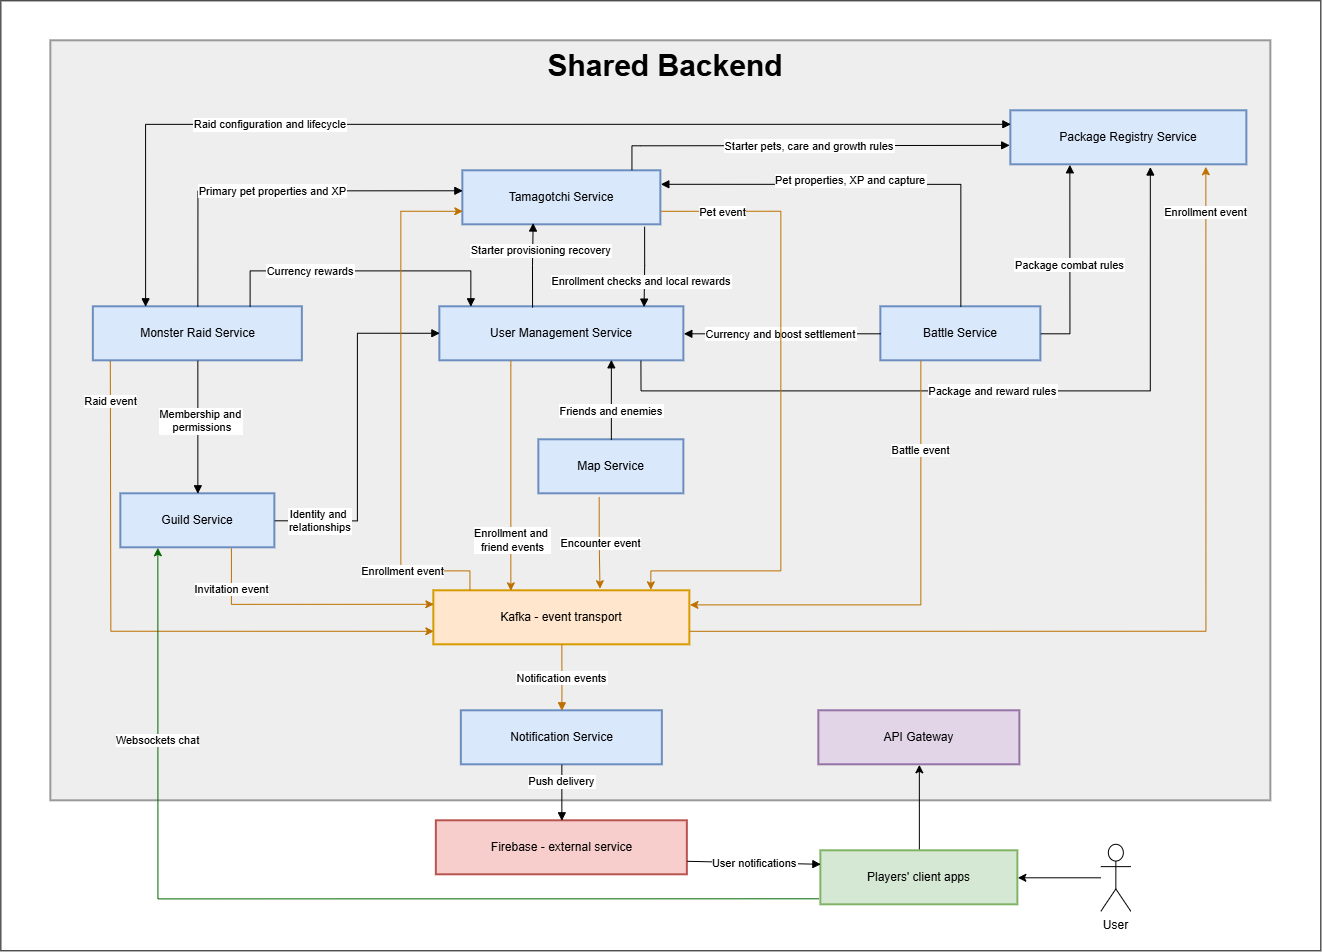

The diagram above was exported from draw.io. Its source (the exported page's mxGraphModel, read from the mxfile embedded in the PNG):
<mxGraphModel dx="2642" dy="1287" grid="1" gridSize="10" guides="1" tooltips="1" connect="1" arrows="1" fold="1" page="1" pageScale="1" pageWidth="827" pageHeight="1169" math="0" shadow="0">
  <root>
    <mxCell id="0" />
    <mxCell id="1" parent="0" />
    <mxCell id="mArrungAMOijuAliVHf5-2" parent="1" style="rounded=0;whiteSpace=wrap;html=1;" value="" vertex="1">
      <mxGeometry height="950" width="1320" x="-220" y="30" as="geometry" />
    </mxCell>
    <mxCell id="zokUTnfl9roy2Yk0VG2S-78" parent="1" style="whiteSpace=wrap;strokeWidth=2;fillColor=light-dark(#eeeeee,#1f2020);strokeColor=light-dark(#999999,#cccccc);fontColor=light-dark(#333333,#cccccc);fontStyle=1;fontSize=24;labelBackgroundColor=#999999;" value="" vertex="1">
      <mxGeometry height="760" width="1220" x="-170" y="70" as="geometry" />
    </mxCell>
    <mxCell id="zokUTnfl9roy2Yk0VG2S-1" parent="1" style="whiteSpace=wrap;strokeWidth=2;fillColor=#dae8fc;strokeColor=#6c8ebf;" value="Map Service" vertex="1">
      <mxGeometry height="54" width="145" x="318" y="469" as="geometry" />
    </mxCell>
    <mxCell id="zokUTnfl9roy2Yk0VG2S-2" parent="1" style="whiteSpace=wrap;strokeWidth=2;fillColor=#dae8fc;strokeColor=#6c8ebf;" value="Guild Service" vertex="1">
      <mxGeometry height="54" width="154" x="-100" y="523" as="geometry" />
    </mxCell>
    <mxCell id="zokUTnfl9roy2Yk0VG2S-3" parent="1" style="whiteSpace=wrap;strokeWidth=2;fillColor=#dae8fc;strokeColor=#6c8ebf;" value="Battle Service" vertex="1">
      <mxGeometry height="54" width="160" x="660" y="336" as="geometry" />
    </mxCell>
    <mxCell id="zokUTnfl9roy2Yk0VG2S-49" edge="1" parent="1" source="zokUTnfl9roy2Yk0VG2S-4" style="edgeStyle=orthogonalEdgeStyle;rounded=0;orthogonalLoop=1;jettySize=auto;html=1;entryX=0;entryY=0.75;entryDx=0;entryDy=0;fillColor=#f0a30a;strokeColor=#BD7000;exitX=0.081;exitY=1.019;exitDx=0;exitDy=0;exitPerimeter=0;" target="zokUTnfl9roy2Yk0VG2S-48">
      <mxGeometry relative="1" as="geometry">
        <Array as="points">
          <mxPoint x="-111" y="387" />
          <mxPoint x="-110" y="661" />
        </Array>
      </mxGeometry>
    </mxCell>
    <mxCell id="zokUTnfl9roy2Yk0VG2S-50" connectable="0" parent="zokUTnfl9roy2Yk0VG2S-49" style="edgeLabel;html=1;align=center;verticalAlign=middle;resizable=0;points=[];" value="Raid event" vertex="1">
      <mxGeometry relative="1" x="-0.9135" y="-1" as="geometry">
        <mxPoint y="21" as="offset" />
      </mxGeometry>
    </mxCell>
    <mxCell id="zokUTnfl9roy2Yk0VG2S-4" parent="1" style="whiteSpace=wrap;strokeWidth=2;fillColor=#dae8fc;strokeColor=#6c8ebf;" value="Monster Raid Service" vertex="1">
      <mxGeometry height="54" width="209" x="-127.5" y="336" as="geometry" />
    </mxCell>
    <mxCell id="zokUTnfl9roy2Yk0VG2S-5" parent="1" style="whiteSpace=wrap;strokeWidth=2;fillColor=#dae8fc;strokeColor=#6c8ebf;" value="User Management Service" vertex="1">
      <mxGeometry height="54" width="244" x="219" y="336" as="geometry" />
    </mxCell>
    <mxCell id="zokUTnfl9roy2Yk0VG2S-6" parent="1" style="whiteSpace=wrap;strokeWidth=2;fillColor=#dae8fc;strokeColor=#6c8ebf;" value="Tamagotchi Service" vertex="1">
      <mxGeometry height="54" width="198" x="242" y="200" as="geometry" />
    </mxCell>
    <mxCell id="zokUTnfl9roy2Yk0VG2S-7" parent="1" style="whiteSpace=wrap;strokeWidth=2;fillColor=#dae8fc;strokeColor=#6c8ebf;" value="Package Registry Service" vertex="1">
      <mxGeometry height="54" width="236" x="790" y="140" as="geometry" />
    </mxCell>
    <mxCell id="zokUTnfl9roy2Yk0VG2S-8" edge="1" parent="1" source="zokUTnfl9roy2Yk0VG2S-1" style="startArrow=none;endArrow=block;exitX=0.5;exitY=0;rounded=0;edgeStyle=orthogonalEdgeStyle;entryX=0.5;entryY=1;entryDx=0;entryDy=0;exitDx=0;exitDy=0;" value="Friends and enemies">
      <mxGeometry relative="1" x="-0.275" as="geometry">
        <mxPoint as="offset" />
        <Array as="points" />
        <mxPoint x="294.5" y="659.9999999999998" as="sourcePoint" />
        <mxPoint x="390.5" y="389" as="targetPoint" />
      </mxGeometry>
    </mxCell>
    <mxCell id="zokUTnfl9roy2Yk0VG2S-9" edge="1" parent="1" source="zokUTnfl9roy2Yk0VG2S-2" style="startArrow=none;endArrow=block;exitX=1;exitY=0.5;entryX=0;entryY=0.49;rounded=0;edgeStyle=orthogonalEdgeStyle;" target="zokUTnfl9roy2Yk0VG2S-5" value="Identity and &#10;relationships">
      <mxGeometry relative="1" x="-0.739" as="geometry">
        <mxPoint as="offset" />
      </mxGeometry>
    </mxCell>
    <mxCell id="zokUTnfl9roy2Yk0VG2S-10" edge="1" parent="1" source="zokUTnfl9roy2Yk0VG2S-3" style="startArrow=none;endArrow=block;entryX=1;entryY=0.5;rounded=0;edgeStyle=orthogonalEdgeStyle;entryDx=0;entryDy=0;exitX=0;exitY=0.5;exitDx=0;exitDy=0;" target="zokUTnfl9roy2Yk0VG2S-5" value="Currency and boost settlement">
      <mxGeometry relative="1" x="0.0152" as="geometry">
        <mxPoint as="offset" />
        <Array as="points" />
        <mxPoint x="640" y="330" as="sourcePoint" />
      </mxGeometry>
    </mxCell>
    <mxCell id="zokUTnfl9roy2Yk0VG2S-11" edge="1" parent="1" source="zokUTnfl9roy2Yk0VG2S-3" style="startArrow=none;endArrow=block;exitX=0.5;exitY=0;entryX=1;entryY=0.25;rounded=0;edgeStyle=orthogonalEdgeStyle;entryDx=0;entryDy=0;exitDx=0;exitDy=0;" target="zokUTnfl9roy2Yk0VG2S-6" value="Pet properties, XP and capture">
      <mxGeometry relative="1" x="0.1006" y="-3" as="geometry">
        <mxPoint y="-1" as="offset" />
      </mxGeometry>
    </mxCell>
    <mxCell id="zokUTnfl9roy2Yk0VG2S-12" edge="1" parent="1" source="zokUTnfl9roy2Yk0VG2S-3" style="startArrow=none;endArrow=block;exitX=1;exitY=0.5;entryX=0.25;entryY=1;rounded=0;exitDx=0;exitDy=0;edgeStyle=orthogonalEdgeStyle;entryDx=0;entryDy=0;" target="zokUTnfl9roy2Yk0VG2S-7" value="Package combat rules">
      <mxGeometry relative="1" as="geometry">
        <mxPoint x="765.2000000000003" y="334.5" as="sourcePoint" />
        <mxPoint x="1226" y="122.5" as="targetPoint" />
      </mxGeometry>
    </mxCell>
    <mxCell id="zokUTnfl9roy2Yk0VG2S-13" edge="1" parent="1" source="zokUTnfl9roy2Yk0VG2S-4" style="startArrow=none;endArrow=block;entryX=0.5;entryY=0;rounded=0;edgeStyle=orthogonalEdgeStyle;exitX=0.5;exitY=1;exitDx=0;exitDy=0;entryDx=0;entryDy=0;" target="zokUTnfl9roy2Yk0VG2S-2" value="Membership and&#10; permissions">
      <mxGeometry relative="1" x="-0.0977" y="3" as="geometry">
        <mxPoint as="offset" />
        <Array as="points">
          <mxPoint x="-23" y="390" />
        </Array>
        <mxPoint x="-330" y="360" as="sourcePoint" />
      </mxGeometry>
    </mxCell>
    <mxCell id="zokUTnfl9roy2Yk0VG2S-14" edge="1" parent="1" source="zokUTnfl9roy2Yk0VG2S-4" style="startArrow=none;endArrow=block;exitX=0.75;exitY=0;rounded=0;exitDx=0;exitDy=0;edgeStyle=orthogonalEdgeStyle;" value="Currency rewards">
      <mxGeometry relative="1" x="-0.3391" as="geometry">
        <mxPoint as="offset" />
        <Array as="points">
          <mxPoint x="29" y="300" />
          <mxPoint x="250" y="300" />
        </Array>
        <mxPoint x="250" y="336" as="targetPoint" />
      </mxGeometry>
    </mxCell>
    <mxCell id="zokUTnfl9roy2Yk0VG2S-15" edge="1" parent="1" source="zokUTnfl9roy2Yk0VG2S-4" style="startArrow=none;endArrow=block;exitX=0.5;exitY=0;entryX=0;entryY=0.37;rounded=0;exitDx=0;exitDy=0;edgeStyle=orthogonalEdgeStyle;" target="zokUTnfl9roy2Yk0VG2S-6" value="Primary pet properties and XP">
      <mxGeometry relative="1" as="geometry" />
    </mxCell>
    <mxCell id="zokUTnfl9roy2Yk0VG2S-16" edge="1" parent="1" source="zokUTnfl9roy2Yk0VG2S-4" style="startArrow=block;endArrow=block;exitX=0.25;exitY=0;entryX=0;entryY=0.25;rounded=0;exitDx=0;exitDy=0;edgeStyle=orthogonalEdgeStyle;entryDx=0;entryDy=0;" target="zokUTnfl9roy2Yk0VG2S-7" value="Raid configuration and lifecycle">
      <mxGeometry relative="1" x="-0.4127" as="geometry">
        <mxPoint as="offset" />
        <Array as="points">
          <mxPoint x="-75" y="154" />
        </Array>
      </mxGeometry>
    </mxCell>
    <mxCell id="zokUTnfl9roy2Yk0VG2S-17" edge="1" parent="1" source="zokUTnfl9roy2Yk0VG2S-6" style="startArrow=none;endArrow=block;exitX=0.854;exitY=-0.012;entryX=-0.005;entryY=0.64;rounded=0;edgeStyle=orthogonalEdgeStyle;exitDx=0;exitDy=0;entryDx=0;entryDy=0;entryPerimeter=0;exitPerimeter=0;" target="zokUTnfl9roy2Yk0VG2S-7" value="Starter pets, care and growth rules">
      <mxGeometry relative="1" as="geometry">
        <Array as="points">
          <mxPoint x="411" y="175" />
          <mxPoint x="420" y="175" />
        </Array>
      </mxGeometry>
    </mxCell>
    <mxCell id="zokUTnfl9roy2Yk0VG2S-18" edge="1" parent="1" source="zokUTnfl9roy2Yk0VG2S-6" style="startArrow=none;endArrow=block;entryX=0.837;entryY=0.006;rounded=0;edgeStyle=orthogonalEdgeStyle;entryDx=0;entryDy=0;entryPerimeter=0;exitX=0.918;exitY=1.035;exitDx=0;exitDy=0;exitPerimeter=0;" target="zokUTnfl9roy2Yk0VG2S-5" value="Enrollment checks and local rewards">
      <mxGeometry relative="1" x="0.3592" y="-3" as="geometry">
        <mxPoint as="offset" />
        <Array as="points">
          <mxPoint x="424" y="295" />
          <mxPoint x="423" y="295" />
        </Array>
        <mxPoint x="400" y="260" as="sourcePoint" />
      </mxGeometry>
    </mxCell>
    <mxCell id="zokUTnfl9roy2Yk0VG2S-19" edge="1" parent="1" source="zokUTnfl9roy2Yk0VG2S-5" style="startArrow=none;endArrow=block;exitX=0.38;exitY=0.016;rounded=0;edgeStyle=orthogonalEdgeStyle;entryX=0.355;entryY=0.967;entryDx=0;entryDy=0;exitDx=0;exitDy=0;exitPerimeter=0;entryPerimeter=0;" target="zokUTnfl9roy2Yk0VG2S-6" value="Starter provisioning recovery">
      <mxGeometry relative="1" x="0.348" y="-8" as="geometry">
        <mxPoint as="offset" />
        <Array as="points" />
        <mxPoint x="340" y="280" as="targetPoint" />
      </mxGeometry>
    </mxCell>
    <mxCell id="zokUTnfl9roy2Yk0VG2S-20" edge="1" parent="1" source="zokUTnfl9roy2Yk0VG2S-5" style="startArrow=none;endArrow=block;exitX=0.824;exitY=1;rounded=0;edgeStyle=orthogonalEdgeStyle;exitDx=0;exitDy=0;exitPerimeter=0;entryX=0.591;entryY=1.041;entryDx=0;entryDy=0;entryPerimeter=0;" target="zokUTnfl9roy2Yk0VG2S-7" value="Package and reward rules">
      <mxGeometry relative="1" as="geometry">
        <Array as="points">
          <mxPoint x="420" y="420" />
          <mxPoint x="929" y="420" />
        </Array>
        <mxPoint x="930" y="200" as="targetPoint" />
      </mxGeometry>
    </mxCell>
    <mxCell id="zokUTnfl9roy2Yk0VG2S-48" parent="1" style="whiteSpace=wrap;strokeWidth=2;fillColor=#ffe6cc;strokeColor=#d79b00;" value="Kafka - event transport" vertex="1">
      <mxGeometry height="54" width="256" x="213" y="620" as="geometry" />
    </mxCell>
    <mxCell id="zokUTnfl9roy2Yk0VG2S-52" edge="1" parent="1" source="zokUTnfl9roy2Yk0VG2S-2" style="edgeStyle=orthogonalEdgeStyle;rounded=0;orthogonalLoop=1;jettySize=auto;html=1;entryX=0;entryY=0.25;entryDx=0;entryDy=0;fillColor=#f0a30a;strokeColor=#BD7000;exitX=0.718;exitY=1.009;exitDx=0;exitDy=0;exitPerimeter=0;" target="zokUTnfl9roy2Yk0VG2S-48">
      <mxGeometry relative="1" as="geometry">
        <Array as="points">
          <mxPoint x="11" y="633" />
        </Array>
        <mxPoint x="70" y="690" as="sourcePoint" />
        <mxPoint x="713" y="967" as="targetPoint" />
      </mxGeometry>
    </mxCell>
    <mxCell id="zokUTnfl9roy2Yk0VG2S-53" connectable="0" parent="zokUTnfl9roy2Yk0VG2S-52" style="edgeLabel;html=1;align=center;verticalAlign=middle;resizable=0;points=[];" value="Invitation event" vertex="1">
      <mxGeometry relative="1" x="-0.9135" y="-1" as="geometry">
        <mxPoint y="29" as="offset" />
      </mxGeometry>
    </mxCell>
    <mxCell id="zokUTnfl9roy2Yk0VG2S-54" edge="1" parent="1" source="zokUTnfl9roy2Yk0VG2S-3" style="edgeStyle=orthogonalEdgeStyle;rounded=0;orthogonalLoop=1;jettySize=auto;html=1;fillColor=#f0a30a;strokeColor=#BD7000;exitX=0.25;exitY=1;exitDx=0;exitDy=0;entryX=1;entryY=0.25;entryDx=0;entryDy=0;" target="zokUTnfl9roy2Yk0VG2S-48">
      <mxGeometry relative="1" as="geometry">
        <Array as="points">
          <mxPoint x="700" y="634" />
          <mxPoint x="469" y="634" />
        </Array>
        <mxPoint x="50" y="790" as="sourcePoint" />
        <mxPoint x="469" y="640" as="targetPoint" />
      </mxGeometry>
    </mxCell>
    <mxCell id="zokUTnfl9roy2Yk0VG2S-55" connectable="0" parent="zokUTnfl9roy2Yk0VG2S-54" style="edgeLabel;html=1;align=center;verticalAlign=middle;resizable=0;points=[];" value="Battle event" vertex="1">
      <mxGeometry relative="1" x="-0.9135" y="-1" as="geometry">
        <mxPoint y="69" as="offset" />
      </mxGeometry>
    </mxCell>
    <mxCell id="zokUTnfl9roy2Yk0VG2S-56" edge="1" parent="1" source="zokUTnfl9roy2Yk0VG2S-1" style="edgeStyle=orthogonalEdgeStyle;rounded=0;orthogonalLoop=1;jettySize=auto;html=1;fillColor=#f0a30a;strokeColor=#BD7000;exitX=0.416;exitY=1.061;exitDx=0;exitDy=0;entryX=0.649;entryY=-0.038;entryDx=0;entryDy=0;entryPerimeter=0;exitPerimeter=0;" target="zokUTnfl9roy2Yk0VG2S-48">
      <mxGeometry relative="1" as="geometry">
        <Array as="points">
          <mxPoint x="378" y="570" />
          <mxPoint x="379" y="570" />
        </Array>
        <mxPoint x="810.5" y="629" as="sourcePoint" />
        <mxPoint x="390.5" y="619" as="targetPoint" />
      </mxGeometry>
    </mxCell>
    <mxCell id="zokUTnfl9roy2Yk0VG2S-57" connectable="0" parent="zokUTnfl9roy2Yk0VG2S-56" style="edgeLabel;html=1;align=center;verticalAlign=middle;resizable=0;points=[];" value="Encounter event" vertex="1">
      <mxGeometry relative="1" x="-0.9135" y="-1" as="geometry">
        <mxPoint x="1" y="42" as="offset" />
      </mxGeometry>
    </mxCell>
    <mxCell id="zokUTnfl9roy2Yk0VG2S-60" edge="1" parent="1" style="edgeStyle=orthogonalEdgeStyle;rounded=0;orthogonalLoop=1;jettySize=auto;html=1;fillColor=#f0a30a;strokeColor=#BD7000;exitX=0.124;exitY=1.005;exitDx=0;exitDy=0;exitPerimeter=0;">
      <mxGeometry relative="1" as="geometry">
        <Array as="points">
          <mxPoint x="290" y="395" />
          <mxPoint x="290" y="395" />
        </Array>
        <mxPoint x="290" y="390" as="sourcePoint" />
        <mxPoint x="290" y="620" as="targetPoint" />
      </mxGeometry>
    </mxCell>
    <mxCell id="zokUTnfl9roy2Yk0VG2S-61" connectable="0" parent="zokUTnfl9roy2Yk0VG2S-60" style="edgeLabel;html=1;align=center;verticalAlign=middle;resizable=0;points=[];" value="Enrollment and&amp;nbsp;&lt;div&gt;friend events&lt;/div&gt;" vertex="1">
      <mxGeometry relative="1" x="-0.9135" y="-1" as="geometry">
        <mxPoint x="2" y="170" as="offset" />
      </mxGeometry>
    </mxCell>
    <mxCell id="zokUTnfl9roy2Yk0VG2S-62" edge="1" parent="1" source="zokUTnfl9roy2Yk0VG2S-6" style="edgeStyle=orthogonalEdgeStyle;rounded=0;orthogonalLoop=1;jettySize=auto;html=1;fillColor=#f0a30a;strokeColor=#BD7000;exitX=1;exitY=0.75;exitDx=0;exitDy=0;entryX=0.5;entryY=0;entryDx=0;entryDy=0;">
      <mxGeometry relative="1" as="geometry">
        <Array as="points">
          <mxPoint x="560" y="241" />
          <mxPoint x="560" y="600" />
          <mxPoint x="430" y="600" />
        </Array>
        <mxPoint x="430.5" y="523" as="sourcePoint" />
        <mxPoint x="430" y="619" as="targetPoint" />
      </mxGeometry>
    </mxCell>
    <mxCell id="zokUTnfl9roy2Yk0VG2S-63" connectable="0" parent="zokUTnfl9roy2Yk0VG2S-62" style="edgeLabel;html=1;align=center;verticalAlign=middle;resizable=0;points=[];" value="Pet event" vertex="1">
      <mxGeometry relative="1" x="-0.9135" y="-1" as="geometry">
        <mxPoint x="33" y="-1" as="offset" />
      </mxGeometry>
    </mxCell>
    <mxCell id="zokUTnfl9roy2Yk0VG2S-64" edge="1" parent="1" source="zokUTnfl9roy2Yk0VG2S-48" style="edgeStyle=orthogonalEdgeStyle;rounded=0;orthogonalLoop=1;jettySize=auto;html=1;fillColor=#f0a30a;strokeColor=#BD7000;exitX=0.141;exitY=-0.015;exitDx=0;exitDy=0;entryX=0;entryY=0.75;entryDx=0;entryDy=0;exitPerimeter=0;" target="zokUTnfl9roy2Yk0VG2S-6">
      <mxGeometry relative="1" as="geometry">
        <Array as="points">
          <mxPoint x="249" y="600" />
          <mxPoint x="180" y="600" />
          <mxPoint x="180" y="241" />
        </Array>
        <mxPoint x="370" y="590" as="sourcePoint" />
        <mxPoint x="371" y="682" as="targetPoint" />
      </mxGeometry>
    </mxCell>
    <mxCell id="zokUTnfl9roy2Yk0VG2S-65" connectable="0" parent="zokUTnfl9roy2Yk0VG2S-64" style="edgeLabel;html=1;align=center;verticalAlign=middle;resizable=0;points=[];" value="Enrollment event" vertex="1">
      <mxGeometry relative="1" x="-0.9135" y="-1" as="geometry">
        <mxPoint x="-66" y="1" as="offset" />
      </mxGeometry>
    </mxCell>
    <mxCell id="zokUTnfl9roy2Yk0VG2S-66" edge="1" parent="1" source="zokUTnfl9roy2Yk0VG2S-48" style="edgeStyle=orthogonalEdgeStyle;rounded=0;orthogonalLoop=1;jettySize=auto;html=1;fillColor=#f0a30a;strokeColor=#BD7000;exitX=1;exitY=0.75;exitDx=0;exitDy=0;">
      <mxGeometry relative="1" as="geometry">
        <Array as="points">
          <mxPoint x="985" y="661" />
        </Array>
        <mxPoint x="941" y="908" as="sourcePoint" />
        <mxPoint x="985" y="196" as="targetPoint" />
      </mxGeometry>
    </mxCell>
    <mxCell id="zokUTnfl9roy2Yk0VG2S-69" connectable="0" parent="zokUTnfl9roy2Yk0VG2S-66" style="edgeLabel;html=1;align=center;verticalAlign=middle;resizable=0;points=[];" value="Enrollment event" vertex="1">
      <mxGeometry relative="1" x="0.3959" as="geometry">
        <mxPoint x="-1" y="-252" as="offset" />
      </mxGeometry>
    </mxCell>
    <mxCell id="zokUTnfl9roy2Yk0VG2S-72" parent="1" style="whiteSpace=wrap;strokeWidth=2;fillColor=#dae8fc;strokeColor=#6c8ebf;" value="Notification Service" vertex="1">
      <mxGeometry height="54" width="201" x="240.5" y="740" as="geometry" />
    </mxCell>
    <mxCell id="zokUTnfl9roy2Yk0VG2S-73" parent="1" style="whiteSpace=wrap;strokeWidth=2;fillColor=#f8cecc;strokeColor=#b85450;" value="Firebase - external service" vertex="1">
      <mxGeometry height="54" width="251" x="215.5" y="850" as="geometry" />
    </mxCell>
    <mxCell id="T5n5_zwc4x4H7J9_LsVz-8" edge="1" parent="1" source="zokUTnfl9roy2Yk0VG2S-74" style="edgeStyle=orthogonalEdgeStyle;rounded=0;orthogonalLoop=1;jettySize=auto;html=1;entryX=0.5;entryY=1;entryDx=0;entryDy=0;" target="T5n5_zwc4x4H7J9_LsVz-7">
      <mxGeometry relative="1" as="geometry" />
    </mxCell>
    <mxCell id="zokUTnfl9roy2Yk0VG2S-74" parent="1" style="whiteSpace=wrap;strokeWidth=2;fillColor=#d5e8d4;strokeColor=#82b366;" value="Players' client apps" vertex="1">
      <mxGeometry height="54" width="197" x="600" y="880" as="geometry" />
    </mxCell>
    <mxCell id="zokUTnfl9roy2Yk0VG2S-75" edge="1" parent="1" source="zokUTnfl9roy2Yk0VG2S-48" style="startArrow=none;endArrow=block;exitX=0.5;exitY=1;entryX=0.5;entryY=0;rounded=0;exitDx=0;exitDy=0;entryDx=0;entryDy=0;edgeStyle=orthogonalEdgeStyle;fillColor=#f0a30a;strokeColor=#BD7000;" target="zokUTnfl9roy2Yk0VG2S-72" value="Notification events">
      <mxGeometry relative="1" as="geometry">
        <Array as="points">
          <mxPoint x="341" y="720" />
          <mxPoint x="341" y="720" />
        </Array>
        <mxPoint x="-30" y="710" as="sourcePoint" />
      </mxGeometry>
    </mxCell>
    <mxCell id="zokUTnfl9roy2Yk0VG2S-76" edge="1" parent="1" source="zokUTnfl9roy2Yk0VG2S-72" style="curved=1;startArrow=none;endArrow=block;exitX=0.5;exitY=1;entryX=0.5;entryY=0;rounded=0;entryDx=0;entryDy=0;exitDx=0;exitDy=0;" target="zokUTnfl9roy2Yk0VG2S-73" value="Push delivery">
      <mxGeometry relative="1" x="-0.4286" as="geometry">
        <mxPoint as="offset" />
        <Array as="points" />
      </mxGeometry>
    </mxCell>
    <mxCell id="zokUTnfl9roy2Yk0VG2S-77" edge="1" parent="1" source="zokUTnfl9roy2Yk0VG2S-73" style="curved=1;startArrow=none;endArrow=block;exitX=1;exitY=0.75;entryX=0;entryY=0.25;rounded=0;entryDx=0;entryDy=0;exitDx=0;exitDy=0;" target="zokUTnfl9roy2Yk0VG2S-74" value="User notifications">
      <mxGeometry relative="1" as="geometry">
        <Array as="points" />
      </mxGeometry>
    </mxCell>
    <mxCell id="T5n5_zwc4x4H7J9_LsVz-2" parent="1" style="text;html=1;whiteSpace=wrap;strokeColor=none;fillColor=none;align=center;verticalAlign=middle;rounded=0;" value="&lt;b&gt;&lt;font style=&quot;font-size: 30px;&quot;&gt;Shared Backend&lt;/font&gt;&lt;/b&gt;" vertex="1">
      <mxGeometry height="30" width="290" x="300" y="80" as="geometry" />
    </mxCell>
    <mxCell id="T5n5_zwc4x4H7J9_LsVz-3" edge="1" parent="1" source="zokUTnfl9roy2Yk0VG2S-74" style="edgeStyle=orthogonalEdgeStyle;rounded=0;orthogonalLoop=1;jettySize=auto;html=1;exitX=0.5;exitY=1;exitDx=0;exitDy=0;" target="zokUTnfl9roy2Yk0VG2S-74">
      <mxGeometry relative="1" as="geometry" />
    </mxCell>
    <mxCell id="T5n5_zwc4x4H7J9_LsVz-6" edge="1" parent="1" source="T5n5_zwc4x4H7J9_LsVz-4" style="edgeStyle=orthogonalEdgeStyle;rounded=0;orthogonalLoop=1;jettySize=auto;html=1;entryX=1;entryY=0.5;entryDx=0;entryDy=0;" target="zokUTnfl9roy2Yk0VG2S-74">
      <mxGeometry relative="1" as="geometry" />
    </mxCell>
    <mxCell id="T5n5_zwc4x4H7J9_LsVz-4" parent="1" style="shape=umlActor;verticalLabelPosition=bottom;verticalAlign=top;html=1;outlineConnect=0;" value="User" vertex="1">
      <mxGeometry height="67" width="30" x="880" y="873.5" as="geometry" />
    </mxCell>
    <mxCell id="T5n5_zwc4x4H7J9_LsVz-7" parent="1" style="whiteSpace=wrap;strokeWidth=2;fillColor=#e1d5e7;strokeColor=#9673a6;" value="API Gateway" vertex="1">
      <mxGeometry height="54" width="201" x="598" y="740" as="geometry" />
    </mxCell>
    <mxCell id="GpofU-GKCqS5pv8FvXL--1" edge="1" parent="1" style="edgeStyle=orthogonalEdgeStyle;rounded=0;orthogonalLoop=1;jettySize=auto;html=1;exitX=-0.005;exitY=0.882;exitDx=0;exitDy=0;entryX=0.25;entryY=1;entryDx=0;entryDy=0;exitPerimeter=0;strokeColor=#006600;">
      <mxGeometry relative="1" as="geometry">
        <mxPoint x="598" y="928" as="sourcePoint" />
        <mxPoint x="-63" y="577" as="targetPoint" />
      </mxGeometry>
    </mxCell>
    <mxCell id="GpofU-GKCqS5pv8FvXL--2" connectable="0" parent="GpofU-GKCqS5pv8FvXL--1" style="edgeLabel;html=1;align=center;verticalAlign=middle;resizable=0;points=[];" value="Websockets chat" vertex="1">
      <mxGeometry relative="1" x="0.6195" y="1" as="geometry">
        <mxPoint as="offset" />
      </mxGeometry>
    </mxCell>
  </root>
</mxGraphModel>